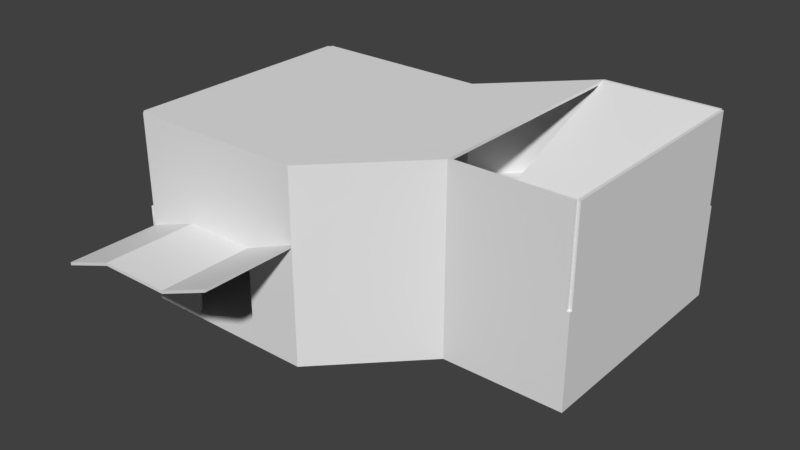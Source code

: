# Source: building.blend  (saved by Blender 2.78.5; exported with 4.5.12 LTS)
import bpy
from mathutils import Matrix  # noqa: F401  (used for matrix-valued properties, if any)

bpy.ops.wm.read_factory_settings(use_empty=True)
scene = bpy.context.scene
scene.name = 'Scene'

# ---- collections
col_collection_1 = bpy.data.collections.new('Collection 1'); scene.collection.children.link(col_collection_1)

# ---- world
world_world = bpy.data.worlds.new('World'); scene.world = world_world
world_world.color = (0.05088, 0.05088, 0.05088)
world_world.use_sun_shadow = False
world_world.sun_shadow_jitter_overblur = 0.0
world_world.cycles.sampling_method = 'MANUAL'

# ---- meshes
me_cube_001 = bpy.data.meshes.new('Cube.001')
me_cube_001.from_pydata([(-6.342, -4.827, -16.92), (-6.342, -4.827, -14.92), (-6.342, 3.173, -16.92), (-6.342, 3.173, -14.92), (-0.3419, -4.827, -16.92), (-0.3419, -4.827, -14.92), (-0.3419, 3.173, -16.92), (-0.3419, 3.173, -14.92), (6.758, -1.893, -14.92), (6.658, -1.893, -16.92), (6.658, -1.893, 15.08), (6.658, -1.893, -14.92), (-6.342, -4.927, -16.92), (-6.342, -4.927, -14.92), (-0.3419, -4.927, -14.92), (-0.3419, -4.927, -16.92), (6.758, -1.793, -14.92), (6.758, -1.793, -16.92), (-6.442, 3.173, -16.92), (-6.442, -4.827, -16.92), (-6.442, -4.827, -14.92), (-6.442, 3.173, -14.92), (-6.442, -4.927, -16.92), (-6.442, -4.927, -14.92), (-6.342, 3.273, -14.92), (-6.342, 3.273, -16.92), (-0.3419, 3.273, -16.92), (-0.3419, 3.273, -14.92), (6.758, 6.207, -16.92), (6.758, 6.207, -14.92), (-6.442, 3.273, -14.92), (-6.442, 3.273, -16.92), (-6.342, -4.827, 15.08), (-6.442, -4.827, 15.08), (-6.342, 3.173, 15.08), (-0.3419, 3.173, 15.08), (-0.3419, -4.827, 15.08), (-0.3419, -4.927, 22.27), (6.658, -1.793, -14.92), (-6.342, -4.927, 8.835), (6.658, 6.207, -16.92), (-6.442, 3.173, 15.08), (-6.442, -4.927, 15.08), (-6.342, 3.273, 15.08), (-0.3419, 3.273, 15.08), (6.658, -1.793, -16.92), (-6.442, 3.273, 15.08), (-2.142, -4.827, -14.92), (-4.542, -4.827, -14.92), (-4.542, -4.927, 15.08), (-4.542, -4.927, -14.92), (-2.142, -4.927, -14.92), (-2.142, -4.927, 15.08), (-2.142, -4.827, 15.08), (-4.542, -4.827, 15.08), (2.658, -1.793, -16.92), (2.658, 6.207, -16.92), (2.658, 6.207, -14.92), (2.658, -1.793, -14.92), (2.658, -1.893, -14.92), (2.658, -1.893, 15.08), (2.658, -1.893, -16.92), (2.658, 6.207, 15.08), (2.658, -1.793, 15.08), (2.658, 6.307, -14.92), (2.658, 6.307, -16.92), (2.658, 6.307, 15.08), (6.758, -1.893, -16.92), (6.658, 6.207, 15.08), (6.658, -1.793, 15.08), (6.658, 6.307, -14.92), (6.658, 6.307, -16.92), (6.758, 6.307, -14.92), (6.758, 6.307, -16.92), (6.758, 6.207, 15.08), (6.758, -1.793, 15.08), (6.758, -1.893, 15.08), (6.758, 6.307, 15.08), (6.658, 6.307, 15.08), (-6.342, -4.827, 16.08), (-6.442, -4.827, 16.08), (-6.342, 3.173, 16.08), (-0.3419, 3.173, 16.08), (-0.3419, -4.827, 16.08), (-0.3419, -4.927, 23.27), (2.658, -1.893, 16.08), (2.658, 6.307, 16.08), (-0.3419, 3.273, 16.08), (2.658, 6.207, 16.08), (-6.342, -4.927, 9.835), (-6.442, 3.173, 16.08), (-6.342, 3.273, 16.08), (2.658, -1.793, 16.08), (-2.142, -4.827, 16.08), (-2.142, -4.927, 16.08), (-4.542, -4.927, 16.08), (-4.542, -4.827, 16.08), (6.658, 6.207, 16.08), (6.658, -1.793, 16.08), (6.658, -1.893, 16.08), (6.658, 6.307, 16.08), (6.758, 6.207, 16.08), (6.758, -1.793, 16.08), (-6.442, -4.927, 16.08), (-6.342, -1.875, -16.92), (-0.3419, -1.875, -16.92), (-0.3419, -1.875, -14.92), (-6.442, -1.875, -16.92), (-6.442, -1.875, -14.92), (6.758, 1.159, -14.92), (6.758, 1.159, -16.92), (6.658, 1.159, -14.92), (6.658, 1.159, -16.92), (-6.442, -1.875, 15.08), (2.658, 1.159, -16.92), (2.658, 1.159, -14.92), (6.658, 1.159, 15.08), (6.758, 1.159, 15.08), (-6.342, -1.875, 16.08), (-6.442, -1.875, 16.08), (6.658, 1.159, 16.08), (6.758, 1.159, 16.08), (-2.992, -1.875, 16.08), (-0.3419, -1.731, -16.92), (-6.442, -1.731, -14.92), (6.758, 1.303, -16.92), (6.658, 1.303, -16.92), (-6.442, -1.731, 15.08), (2.658, 1.303, -16.92), (-6.342, -1.731, 16.08), (-6.442, -1.731, 16.08), (-4.473, -4.827, 15.08), (-4.473, -4.827, 16.08), (-4.473, -4.927, 16.08), (-4.473, -4.927, 15.08), (-6.342, -1.731, -16.92), (-0.3419, -1.731, -14.92), (-6.442, -1.731, -16.92), (6.758, 1.303, -14.92), (6.658, 1.303, -14.92), (2.658, 1.303, -14.92), (6.658, 1.303, 15.08), (6.758, 1.303, 15.08), (6.658, 1.303, 16.08), (6.758, 1.303, 16.08), (-2.916, -1.731, 16.08), (-6.342, -4.827, 46.08), (-6.442, -4.827, 46.08), (-6.342, -1.731, 46.08), (-6.342, 3.173, 46.08), (-0.3419, 3.173, 46.08), (-0.3419, -4.827, 46.08), (-0.3419, -4.927, 46.08), (2.658, -1.893, 46.08), (2.658, 6.307, 46.08), (-0.3419, 3.273, 46.08), (2.658, 6.207, 46.08), (-6.342, -4.927, 46.08), (-6.442, -1.731, 46.08), (-6.442, 3.173, 46.08), (-6.342, 3.273, 46.08), (2.658, -1.793, 46.08), (-2.142, -4.827, 46.08), (-2.142, -4.927, 46.08), (-4.542, -4.927, 46.08), (-4.542, -4.827, 46.08), (6.658, 6.207, 46.08), (6.658, -1.793, 46.08), (6.658, -1.893, 46.08), (6.658, 6.307, 46.08), (6.658, 1.159, 46.08), (6.758, 1.159, 46.08), (6.758, -1.793, 46.08), (6.758, 6.207, 46.08), (-4.473, -4.827, 46.08), (-4.473, -4.927, 46.08), (-6.342, -1.875, 46.08), (-6.442, -1.875, 46.08), (6.658, 1.303, 46.08), (6.758, 1.303, 46.08), (-6.342, -4.827, 47.08), (-6.442, -4.827, 47.08), (-6.342, -1.731, 47.08), (-6.342, 3.173, 47.08), (-0.3419, 3.173, 47.08), (-0.3419, -4.827, 47.08), (-0.3419, -4.927, 47.08), (2.658, -1.893, 47.08), (2.658, 6.307, 47.08), (-0.3419, 3.273, 47.08), (2.658, 6.207, 47.08), (-6.342, -4.927, 47.08), (-6.442, -1.731, 47.08), (-6.442, 3.173, 47.08), (-6.342, 3.273, 47.08), (2.658, -1.793, 47.08), (-2.142, -4.827, 47.08), (-2.142, -4.927, 47.08), (-4.542, -4.927, 47.08), (-4.542, -4.827, 47.08), (6.658, 6.207, 47.08), (6.658, -1.793, 47.08), (6.658, -1.893, 47.08), (6.658, 6.307, 47.08), (6.658, 1.159, 47.08), (6.758, 1.159, 47.08), (6.758, -1.793, 47.08), (6.758, 6.207, 47.08), (-4.473, -4.827, 47.08), (-4.473, -4.927, 47.08), (-6.342, -1.875, 47.08), (-6.442, -1.875, 47.08), (6.658, 1.303, 47.08), (6.758, 1.303, 47.08), (-0.3419, -8.055, 22.27), (-2.142, -8.055, 15.08), (-6.342, -8.055, 8.835), (-4.542, -8.055, 15.08), (-0.3419, -8.055, 23.27), (-2.142, -8.055, 16.08), (-6.342, -8.055, 9.835), (-4.542, -8.055, 16.08), (-4.473, -8.055, 16.08), (-4.473, -8.055, 15.08)], [], [(45, 17, 67, 9), (23, 13, 39, 42), (11, 9, 67, 8), (1, 3, 34, 32), (104, 105, 4, 0), (110, 109, 16, 17), (27, 24, 43, 44), (2, 18, 31, 25), (24, 30, 46, 43), (15, 14, 13, 12), (126, 40, 28, 125), (0, 4, 15, 12), (28, 40, 71, 73), (27, 44, 66, 64), (20, 23, 42, 33), (137, 124, 21, 18), (20, 19, 22, 23), (0, 12, 22, 19), (36, 5, 47, 53), (104, 0, 19, 107), (12, 13, 23, 22), (24, 25, 31, 30), (25, 24, 27, 26), (26, 27, 64, 65), (15, 4, 55, 61), (30, 21, 41, 46), (6, 2, 25, 26), (18, 21, 30, 31), (106, 5, 58, 115), (37, 14, 59, 60), (1, 32, 54, 48), (41, 34, 43, 46), (35, 7, 57, 62), (1, 48, 47, 5, 106, 136, 7, 3), (80, 103, 89, 79), (108, 20, 33, 113), (6, 26, 65, 56), (3, 7, 35, 34), (123, 6, 56, 128), (14, 15, 61, 59), (5, 36, 63, 58), (50, 48, 54, 49), (52, 53, 47, 51), (14, 37, 52, 51), (113, 33, 80, 119), (133, 94, 163, 175), (39, 13, 50, 49), (14, 51, 50, 13), (47, 48, 50, 51), (68, 62, 140, 139), (58, 63, 69, 38), (128, 56, 40, 126), (42, 103, 80, 33), (59, 61, 9, 11), (56, 65, 71, 40), (61, 55, 45, 9), (60, 59, 11, 10), (65, 64, 70, 71), (115, 58, 38, 111), (64, 66, 78, 70), (17, 16, 8, 67), (71, 70, 72, 73), (29, 28, 73, 72), (111, 38, 69, 116), (60, 10, 99, 85), (75, 69, 10, 76), (68, 74, 77, 78), (11, 8, 76, 10), (8, 16, 75, 76), (72, 70, 78, 77), (29, 72, 77, 74), (138, 29, 74, 142), (87, 91, 160, 155), (93, 132, 174, 162), (85, 99, 168, 153), (81, 90, 159, 149), (98, 92, 161, 167), (90, 130, 158, 159), (79, 89, 157, 146), (88, 97, 166, 156), (82, 88, 156, 150), (10, 69, 98, 99), (142, 74, 101, 144), (34, 41, 90, 81), (69, 75, 102, 98), (44, 43, 91, 87), (78, 66, 86, 100), (74, 68, 97, 101), (52, 37, 214, 215), (94, 133, 222, 219), (37, 60, 85, 84), (43, 34, 81, 91), (66, 44, 87, 86), (68, 78, 100, 97), (35, 53, 131, 54), (49, 134, 223, 217), (134, 49, 54, 131), (32, 34, 35, 54), (129, 145, 82, 81), (132, 93, 82, 145), (62, 36, 53, 35), (63, 62, 88, 92), (36, 62, 63), (88, 82, 93, 83), (83, 92, 88), (42, 39, 89, 103), (98, 69, 63, 92), (120, 116, 69, 98), (88, 62, 68, 97), (143, 141, 116, 120), (79, 96, 122, 118), (75, 117, 121, 102), (89, 95, 164, 157), (86, 87, 155, 154), (16, 109, 117, 75), (139, 111, 116, 141), (140, 115, 111, 139), (55, 114, 112, 45), (127, 113, 119, 130), (4, 105, 114, 55), (124, 108, 113, 127), (136, 106, 115, 140), (135, 104, 107, 137), (19, 20, 108, 107), (45, 112, 110, 17), (125, 138, 109, 110), (135, 123, 105, 104), (2, 6, 123, 135), (28, 29, 138, 125), (2, 135, 137, 18), (7, 136, 140, 57), (21, 124, 127, 41), (41, 127, 130, 90), (141, 68, 139), (94, 84, 152, 163), (97, 68, 141, 143), (96, 132, 145, 122), (118, 122, 145, 129), (52, 134, 131, 53), (37, 84, 218, 214), (117, 142, 144, 121), (97, 100, 169, 166), (109, 138, 142, 117), (114, 128, 126, 112), (84, 85, 153, 152), (105, 123, 128, 114), (107, 108, 124, 137), (112, 126, 125, 110), (157, 164, 198, 191), (162, 196, 208, 174), (154, 155, 189, 188), (179, 173, 207, 213), (163, 152, 186, 197), (166, 169, 203, 200), (152, 153, 187, 186), (166, 178, 212, 200), (151, 185, 196, 162), (173, 166, 200, 207), (164, 175, 209, 198), (165, 199, 180, 146), (167, 172, 206, 201), (149, 183, 184, 150), (174, 208, 199, 165), (79, 118, 176, 146), (100, 86, 154, 169), (119, 80, 147, 177), (91, 81, 149, 160), (120, 98, 167, 170), (143, 120, 170, 178), (92, 83, 151, 161), (118, 129, 148, 176), (80, 79, 146, 147), (99, 98, 167, 168), (97, 143, 178, 166), (121, 144, 179, 171), (130, 119, 177, 158), (129, 81, 149, 148), (102, 121, 171, 172), (144, 101, 173, 179), (81, 82, 150, 149), (98, 102, 172, 167), (96, 79, 146, 165), (132, 96, 165, 174), (101, 97, 166, 173), (83, 93, 162, 151), (95, 133, 175, 164), (208, 199, 198, 209), (185, 186, 187, 195), (183, 184, 189, 194), (182, 183, 193, 192), (189, 184, 190, 188), (180, 191, 198, 199), (186, 185, 196, 197), (188, 190, 200, 203), (195, 187, 202, 201), (204, 201, 206, 205), (212, 204, 205, 213), (180, 210, 211, 181), (200, 212, 213, 207), (210, 182, 192, 211), (196, 208, 209, 197), (150, 184, 190, 156), (175, 163, 197, 209), (156, 166, 200, 190), (146, 157, 191, 180), (146, 180, 210, 176), (159, 158, 192, 193), (177, 147, 181, 211), (167, 161, 195, 201), (149, 159, 193, 183), (178, 170, 204, 212), (153, 168, 202, 187), (155, 160, 194, 189), (171, 179, 213, 205), (169, 154, 188, 203), (160, 149, 183, 194), (170, 167, 201, 204), (161, 195, 185, 151), (176, 210, 182, 148), (147, 146, 180, 181), (168, 167, 201, 202), (158, 177, 211, 192), (148, 182, 183, 149), (172, 171, 205, 206), (156, 166, 69, 63), (92, 98, 200, 190), (190, 156, 63, 92), (150, 156, 161, 151), (156, 190, 195, 161), (185, 195, 190, 184), (162, 149, 150, 151), (148, 149, 162, 174), (176, 148, 174, 165, 146), (183, 196, 185, 184), (182, 208, 196, 183), (210, 180, 199, 208, 182), (215, 214, 218, 219), (216, 217, 221, 220), (222, 221, 217, 223), (219, 222, 223, 215), (134, 52, 215, 223), (39, 49, 217, 216), (84, 94, 219, 218), (89, 39, 216, 220), (95, 89, 220, 221), (133, 95, 221, 222), (57, 140, 62)])
_uv = me_cube_001.uv_layers.new(name='UVMap')
_uv.uv.foreach_set('vector', [0.1213, 0.7613, 0.1213, 0.7623, 0.1202, 0.7623, 0.1202, 0.7613, 0.3923, 0.6122, 0.3913, 0.6122, 0.3913, 0.3776, 0.3923, 0.316, 0.5464, 0.6122, 0.5464, 0.6319, 0.5454, 0.6319, 0.5454, 0.6122, 0.6331, 0.3065, 0.7187, 0.3065, 0.7187, 0.6027, 0.6331, 0.6027, 0.1204, 0.6329, 0.1204, 0.6921, 0.08882, 0.6921, 0.08882, 0.6329, 0.1204, 0.0, 0.1204, 0.01975, 0.08882, 0.01975, 0.08882, 0.0, 0.3923, 0.01975, 0.4565, 0.01975, 0.4565, 0.316, 0.3923, 0.316, 0.1744, 0.6329, 0.1744, 0.6319, 0.1755, 0.6319, 0.1755, 0.6329, 0.4565, 0.01975, 0.4576, 0.01975, 0.4576, 0.316, 0.4565, 0.316, 0.3271, 0.632, 0.3271, 0.6122, 0.3913, 0.6122, 0.3913, 0.632, 0.1544, 0.7613, 0.2069, 0.7613, 0.2069, 0.7623, 0.1544, 0.7623, 0.08882, 0.6329, 0.08882, 0.6921, 0.08775, 0.6921, 0.08775, 0.6329, 0.2069, 0.7623, 0.2069, 0.7613, 0.208, 0.7613, 0.208, 0.7623, 0.9021, 0.3875, 0.9021, 0.6837, 0.8696, 0.684, 0.8696, 0.3878, 0.00107, 0.6122, 5.613e-08, 0.6122, 5.103e-09, 0.316, 0.00107, 0.316, 0.03421, 0.6319, 0.03421, 0.6122, 0.08668, 0.6122, 0.08668, 0.6319, 0.00107, 0.6122, 0.00107, 0.6319, 6.124e-08, 0.6319, 5.613e-08, 0.6122, 0.08882, 0.6329, 0.08775, 0.6329, 0.08775, 0.6319, 0.08882, 0.6319, 0.208, 0.9281, 0.208, 0.6319, 0.2272, 0.6319, 0.2272, 0.9281, 0.1204, 0.6329, 0.08882, 0.6329, 0.08882, 0.6319, 0.1204, 0.6319, 0.3913, 0.632, 0.3913, 0.6122, 0.3923, 0.6122, 0.3923, 0.632, 0.4565, 0.01975, 0.4565, 0.0, 0.4576, 0.0, 0.4576, 0.01975, 0.4565, 0.0, 0.4565, 0.01975, 0.3923, 0.01975, 0.3923, 1.883e-08, 0.9021, 0.3677, 0.9021, 0.3875, 0.8696, 0.3878, 0.8696, 0.3681, 0.08775, 0.6921, 0.08882, 0.6921, 0.1213, 0.7218, 0.1202, 0.7218, 0.08775, 0.6122, 0.08668, 0.6122, 0.08668, 0.316, 0.08775, 0.316, 0.1744, 0.6921, 0.1744, 0.6329, 0.1755, 0.6329, 0.1755, 0.6921, 0.08668, 0.6319, 0.08668, 0.6122, 0.08775, 0.6122, 0.08775, 0.6319, 0.4903, 0.733, 0.4587, 0.733, 0.4912, 0.7034, 0.5227, 0.7034, 0.2946, 0.387, 0.2946, 0.01975, 0.3271, 0.02016, 0.3271, 0.3164, 0.06493, 0.9281, 0.06493, 0.6319, 0.08419, 0.6319, 0.08419, 0.9281, 0.5443, 0.4487, 0.5454, 0.4487, 0.5454, 0.4497, 0.5443, 0.4497, 0.6863, 0.2962, 0.6863, 0.0, 0.7187, 0.000417, 0.7187, 0.2966, 0.4587, 0.7923, 0.4587, 0.7745, 0.4587, 0.7508, 0.4587, 0.733, 0.4903, 0.733, 0.4918, 0.733, 0.5443, 0.733, 0.5443, 0.7923, 0.3923, 0.3061, 0.3923, 0.3061, 0.3913, 0.3677, 0.3913, 0.3061, 0.03266, 0.6122, 0.00107, 0.6122, 0.00107, 0.316, 0.03266, 0.316, 0.1744, 0.6921, 0.1755, 0.6921, 0.208, 0.7218, 0.2069, 0.7218, 0.9328, 0.2962, 0.8686, 0.2962, 0.8686, 9.417e-09, 0.9328, 0.0, 0.122, 0.6921, 0.1744, 0.6921, 0.2069, 0.7218, 0.1544, 0.7218, 0.2946, 0.01975, 0.2946, 0.0, 0.3271, 0.000417, 0.3271, 0.02016, 0.6217, 0.6319, 0.6217, 0.9281, 0.5892, 0.9285, 0.5892, 0.6323, 0.5432, 0.3677, 0.5443, 0.3677, 0.5443, 0.6639, 0.5432, 0.6639, 0.7016, 0.6027, 0.7027, 0.6027, 0.7027, 0.8989, 0.7016, 0.8989, 0.9756, 0.3672, 0.9756, 0.0, 0.9948, 0.07101, 0.9948, 0.3672, 0.03266, 0.316, 0.00107, 0.316, 0.00107, 0.3061, 0.03266, 0.3061, 0.8486, 0.3061, 0.8236, 0.3061, 0.8236, 0.009874, 0.8486, 0.009874, 0.3913, 0.3776, 0.3913, 0.6122, 0.372, 0.6122, 0.372, 0.316, 0.5443, 0.4469, 0.5443, 0.4471, 0.5443, 0.4475, 0.5443, 0.4477, 0.4587, 0.7508, 0.4587, 0.7745, 0.4576, 0.7745, 0.4576, 0.7508, 0.7187, 0.316, 0.7615, 0.316, 0.5243, 0.7034, 0.5243, 0.6639, 0.8044, 0.0, 0.8044, 0.2962, 0.7615, 0.2962, 0.7615, 0.0, 0.1544, 0.7218, 0.2069, 0.7218, 0.2069, 0.7613, 0.1544, 0.7613, 5.103e-09, 0.316, 0.0, 0.3061, 0.00107, 0.3061, 0.00107, 0.316, 0.5892, 0.6122, 0.5892, 0.6319, 0.5464, 0.6319, 0.5464, 0.6122, 0.2069, 0.7218, 0.208, 0.7218, 0.208, 0.7613, 0.2069, 0.7613, 0.1202, 0.7218, 0.1213, 0.7218, 0.1213, 0.7613, 0.1202, 0.7613, 0.5892, 0.316, 0.5892, 0.6122, 0.5464, 0.6122, 0.5464, 0.316, 0.6331, 0.0, 0.6331, 0.01975, 0.5903, 0.01975, 0.5903, 0.0, 0.5227, 0.7034, 0.4912, 0.7034, 0.4912, 0.6639, 0.5227, 0.6639, 0.6331, 0.01975, 0.6331, 0.316, 0.5903, 0.316, 0.5903, 0.01975, 0.08882, 0.0, 0.08882, 0.01975, 0.08775, 0.01975, 0.08775, 0.0, 0.5903, 0.0, 0.5903, 0.01975, 0.5892, 0.01975, 0.5892, 0.0, 0.1744, 0.01975, 0.1744, 0.0, 0.1755, 0.0, 0.1755, 0.01975, 0.2295, 0.0, 0.2611, 0.0, 0.2611, 0.2962, 0.2295, 0.2962, 0.5892, 0.316, 0.5464, 0.316, 0.5464, 0.3061, 0.5892, 0.3061, 0.5454, 0.4477, 0.5443, 0.4477, 0.5443, 0.4467, 0.5454, 0.4467, 0.5443, 0.4477, 0.5454, 0.4477, 0.5454, 0.4487, 0.5443, 0.4487, 0.5464, 0.6122, 0.5454, 0.6122, 0.5454, 0.316, 0.5464, 0.316, 0.08775, 0.01975, 0.08882, 0.01975, 0.08882, 0.316, 0.08775, 0.316, 0.5892, 0.01975, 0.5903, 0.01975, 0.5903, 0.316, 0.5892, 0.316, 0.1744, 0.01975, 0.1755, 0.01975, 0.1755, 0.316, 0.1744, 0.316, 0.122, 0.01975, 0.1744, 0.01975, 0.1744, 0.316, 0.122, 0.316, 0.3923, 0.3258, 0.4565, 0.3258, 0.4565, 0.6221, 0.3923, 0.6221, 0.6524, 0.6027, 0.6773, 0.6027, 0.6773, 0.8989, 0.6524, 0.8989, 0.5892, 0.3061, 0.5464, 0.3061, 0.5464, 0.009874, 0.5892, 0.009874, 0.8686, 0.3776, 0.8696, 0.3776, 0.8696, 0.6738, 0.8686, 0.6738, 0.7615, 0.3061, 0.8044, 0.3061, 0.8044, 0.6023, 0.7615, 0.6023, 0.08668, 0.3061, 0.03421, 0.3061, 0.03421, 0.009874, 0.08668, 0.009874, 0.5443, 0.06163, 0.5454, 0.0, 0.5454, 0.3578, 0.5443, 0.3578, 0.7615, 0.3061, 0.7187, 0.3061, 0.7187, 0.009874, 0.7615, 0.009874, 2.551e-09, 0.6319, 0.03247, 0.6323, 0.03247, 0.9286, 0.0, 0.9281, 0.7005, 0.6027, 0.7016, 0.6027, 0.7016, 0.6126, 0.7005, 0.6126, 0.122, 0.316, 0.1744, 0.316, 0.1744, 0.3258, 0.122, 0.3258, 0.8686, 0.3677, 0.8696, 0.3677, 0.8696, 0.3776, 0.8686, 0.3776, 0.6984, 0.9187, 0.6973, 0.9187, 0.6973, 0.9088, 0.6984, 0.9088, 0.3923, 0.316, 0.4565, 0.316, 0.4565, 0.3258, 0.3923, 0.3258, 0.5903, 0.316, 0.6331, 0.316, 0.6331, 0.3258, 0.5903, 0.3258, 0.6984, 0.6027, 0.6995, 0.6027, 0.6995, 0.6126, 0.6984, 0.6126, 0.2946, 0.3157, 0.2946, 0.387, 0.2611, 0.387, 0.2611, 0.3157, 0.5711, 0.6628, 0.5461, 0.6628, 0.5461, 0.6319, 0.5711, 0.6319, 0.2946, 0.387, 0.3271, 0.3164, 0.3271, 0.3262, 0.2946, 0.3968, 0.4576, 0.05175, 0.4587, 0.05175, 0.4587, 0.06163, 0.4576, 0.06163, 0.8696, 0.684, 0.9021, 0.6837, 0.9021, 0.6936, 0.8696, 0.6939, 0.6995, 0.6027, 0.7005, 0.6027, 0.7005, 0.6126, 0.6995, 0.6126, 0.295, 0.6623, 0.2757, 0.7413, 0.2507, 0.7413, 0.25, 0.7413, 0.25, 0.7423, 0.2507, 0.7423, 0.2507, 0.7732, 0.25, 0.7732, 0.2507, 0.7423, 0.25, 0.7423, 0.25, 0.7413, 0.2507, 0.7413, 0.2307, 0.7413, 0.2307, 0.6623, 0.295, 0.6623, 0.25, 0.7413, 0.3271, 0.7919, 0.3637, 0.7919, 0.3913, 0.8403, 0.3271, 0.8403, 0.3471, 0.7613, 0.372, 0.7613, 0.3913, 0.8403, 0.3637, 0.7919, 0.3271, 0.6323, 0.295, 0.7413, 0.2757, 0.7413, 0.295, 0.6623, 0.6331, 0.2966, 0.7187, 0.2966, 0.7187, 0.3065, 0.6331, 0.3065, 0.295, 0.7413, 0.3271, 0.6323, 0.3271, 0.7113, 0.4234, 0.8703, 0.3913, 0.8403, 0.372, 0.7613, 0.3913, 0.7613, 0.3913, 0.7613, 0.4234, 0.7913, 0.4234, 0.8703, 0.3923, 0.316, 0.3913, 0.3776, 0.3913, 0.3677, 0.3923, 0.3061, 0.7615, 0.3061, 0.7615, 0.2962, 0.8044, 0.2962, 0.8044, 0.3061, 0.2295, 0.3061, 0.2295, 0.2962, 0.2611, 0.2962, 0.2611, 0.3061, 0.7615, 0.3061, 0.7615, 0.316, 0.7187, 0.316, 0.7187, 0.3061, 0.228, 0.3061, 0.228, 0.2962, 0.2295, 0.2962, 0.2295, 0.3061, 0.3271, 0.7613, 0.3463, 0.7613, 0.3629, 0.7905, 0.3271, 0.7905, 0.08882, 0.316, 0.1204, 0.316, 0.1204, 0.3258, 0.08882, 0.3258, 0.8686, 0.3677, 0.8493, 0.3061, 0.8493, 0.009874, 0.8686, 0.009874, 0.8696, 0.6939, 0.9021, 0.6936, 0.9021, 0.9898, 0.8696, 0.9901, 0.08882, 0.01975, 0.1204, 0.01975, 0.1204, 0.316, 0.08882, 0.316, 0.228, 0.0, 0.2295, 0.0, 0.2295, 0.2962, 0.228, 0.2962, 0.5243, 0.7034, 0.5227, 0.7034, 0.5227, 0.6639, 0.5243, 0.6639, 0.1213, 0.7218, 0.1529, 0.7218, 0.1529, 0.7613, 0.1213, 0.7613, 0.03421, 0.316, 0.03266, 0.316, 0.03266, 0.3061, 0.03421, 0.3061, 0.08882, 0.6921, 0.1204, 0.6921, 0.1529, 0.7218, 0.1213, 0.7218, 0.03421, 0.6122, 0.03266, 0.6122, 0.03266, 0.316, 0.03421, 0.316, 0.4918, 0.733, 0.4903, 0.733, 0.5227, 0.7034, 0.5243, 0.7034, 0.122, 0.6329, 0.1204, 0.6329, 0.1204, 0.6319, 0.122, 0.6319, 0.00107, 0.6319, 0.00107, 0.6122, 0.03266, 0.6122, 0.03266, 0.6319, 0.1213, 0.7613, 0.1529, 0.7613, 0.1529, 0.7623, 0.1213, 0.7623, 0.122, 0.0, 0.122, 0.01975, 0.1204, 0.01975, 0.1204, 0.0, 0.122, 0.6329, 0.122, 0.6921, 0.1204, 0.6921, 0.1204, 0.6329, 0.1744, 0.6329, 0.1744, 0.6921, 0.122, 0.6921, 0.122, 0.6329, 0.1744, 0.0, 0.1744, 0.01975, 0.122, 0.01975, 0.122, 0.0, 0.1744, 0.6329, 0.122, 0.6329, 0.122, 0.6319, 0.1744, 0.6319, 0.5443, 0.733, 0.4918, 0.733, 0.5243, 0.7034, 0.5768, 0.7034, 0.08668, 0.6122, 0.03421, 0.6122, 0.03421, 0.316, 0.08668, 0.316, 0.08668, 0.316, 0.03421, 0.316, 0.03421, 0.3061, 0.08668, 0.3061, 0.228, 0.2962, 0.7187, 0.316, 0.228, 0.0, 0.8236, 0.3061, 0.8044, 0.2351, 0.8044, 0.009874, 0.8236, 0.009874, 0.1755, 0.3061, 0.1755, 0.2962, 0.228, 0.2962, 0.228, 0.3061, 0.3463, 0.7613, 0.3471, 0.7613, 0.3637, 0.7919, 0.3629, 0.7905, 0.3271, 0.7905, 0.3629, 0.7905, 0.3637, 0.7919, 0.3271, 0.7919, 0.2757, 0.7423, 0.2507, 0.7423, 0.2507, 0.7413, 0.2757, 0.7413, 0.2946, 0.387, 0.2946, 0.3968, 0.2611, 0.3968, 0.2611, 0.387, 0.1204, 0.316, 0.122, 0.316, 0.122, 0.3258, 0.1204, 0.3258, 0.6995, 0.6126, 0.7005, 0.6126, 0.7005, 0.9088, 0.6995, 0.9088, 0.1204, 0.01975, 0.122, 0.01975, 0.122, 0.316, 0.1204, 0.316, 0.1529, 0.7218, 0.1544, 0.7218, 0.1544, 0.7613, 0.1529, 0.7613, 0.2946, 0.3968, 0.3271, 0.3262, 0.3271, 0.6225, 0.2946, 0.622, 0.1204, 0.6921, 0.122, 0.6921, 0.1544, 0.7218, 0.1529, 0.7218, 0.03266, 0.6319, 0.03266, 0.6122, 0.03421, 0.6122, 0.03421, 0.6319, 0.1529, 0.7613, 0.1544, 0.7613, 0.1544, 0.7623, 0.1529, 0.7623, 0.8686, 0.009874, 0.8493, 0.009874, 0.8493, 0.0, 0.8686, 0.0, 0.3463, 0.009874, 0.3463, 0.0, 0.3713, 0.0, 0.3713, 0.009874, 0.8696, 0.9901, 0.9021, 0.9898, 0.9021, 0.9997, 0.8696, 1.0, 0.122, 0.622, 0.1744, 0.622, 0.1744, 0.6319, 0.122, 0.6319, 0.8236, 0.009874, 0.8044, 0.009874, 0.8044, 0.0, 0.8236, 0.0, 0.6995, 0.9088, 0.7005, 0.9088, 0.7005, 0.9187, 0.6995, 0.9187, 0.2946, 0.622, 0.3271, 0.6225, 0.3271, 0.6323, 0.2946, 0.6319, 0.1755, 0.6023, 0.228, 0.6023, 0.228, 0.6122, 0.1755, 0.6122, 0.3271, 0.009874, 0.3271, 0.0, 0.3463, 0.0, 0.3463, 0.009874, 0.6984, 0.9088, 0.6995, 0.9088, 0.6995, 0.9187, 0.6984, 0.9187, 0.8493, 0.009874, 0.8486, 0.009874, 0.8486, 0.0, 0.8493, 0.0, 0.372, 0.009874, 0.372, 0.0, 0.3913, 0.0, 0.3913, 0.009874, 0.6984, 0.6126, 0.6973, 0.6126, 0.6973, 0.6027, 0.6984, 0.6027, 0.8686, 0.6738, 0.8686, 0.6837, 0.8044, 0.6837, 0.8044, 0.6738, 0.3713, 0.009874, 0.3713, 0.0, 0.372, 0.0, 0.372, 0.009874, 0.4576, 0.3677, 0.4892, 0.3677, 0.4892, 0.6639, 0.4576, 0.6639, 0.5903, 0.3258, 0.6331, 0.3258, 0.6331, 0.6221, 0.5903, 0.6221, 0.03266, 0.3061, 0.00107, 0.3061, 0.00107, 0.009874, 0.03266, 0.009874, 0.4576, 0.06163, 0.4587, 0.06163, 0.4587, 0.3578, 0.4576, 0.3578, 0.2295, 0.3061, 0.2611, 0.3061, 0.2611, 0.6023, 0.2295, 0.6023, 0.228, 0.3061, 0.2295, 0.3061, 0.2295, 0.6023, 0.228, 0.6023, 0.03247, 0.6323, 0.06493, 0.6319, 0.06493, 0.9281, 0.03247, 0.9285, 0.4892, 0.3677, 0.4908, 0.3677, 0.4908, 0.6639, 0.4892, 0.6639, 0.3923, 0.3061, 0.3913, 0.3061, 0.3913, 0.009874, 0.3923, 0.009874, 0.7005, 0.6126, 0.7016, 0.6126, 0.7016, 0.9088, 0.7005, 0.9088, 0.1755, 0.3061, 0.228, 0.3061, 0.228, 0.6023, 0.1755, 0.6023, 0.1204, 0.3258, 0.122, 0.3258, 0.122, 0.622, 0.1204, 0.622, 0.03421, 0.3061, 0.03266, 0.3061, 0.03266, 0.009874, 0.03421, 0.009874, 0.4908, 0.3677, 0.5432, 0.3677, 0.5432, 0.6639, 0.4908, 0.6639, 0.08882, 0.3258, 0.1204, 0.3258, 0.1204, 0.622, 0.08882, 0.622, 0.122, 0.3258, 0.1744, 0.3258, 0.1744, 0.622, 0.122, 0.622, 0.9663, 0.6639, 0.9021, 0.6639, 0.9021, 0.3677, 0.9663, 0.3677, 0.6984, 0.9088, 0.6973, 0.9088, 0.6973, 0.6126, 0.6984, 0.6126, 0.6781, 0.6027, 0.6973, 0.6027, 0.6973, 0.8989, 0.6781, 0.8989, 0.6773, 0.6027, 0.6781, 0.6027, 0.6781, 0.8989, 0.6773, 0.8989, 0.6984, 0.6126, 0.6995, 0.6126, 0.6995, 0.9088, 0.6984, 0.9088, 0.6331, 0.6027, 0.6524, 0.6027, 0.6524, 0.8989, 0.6331, 0.8989, 0.8493, 0.3061, 0.8486, 0.3061, 0.8486, 0.009874, 0.8493, 0.009874, 0.3281, 0.7419, 0.3281, 0.7425, 0.3271, 0.7425, 0.3271, 0.7419, 0.3281, 0.7011, 0.3271, 0.7011, 0.3595, 0.6715, 0.3606, 0.6715, 0.4137, 0.7603, 0.4137, 0.7011, 0.4148, 0.7011, 0.4148, 0.7603, 0.3613, 0.7603, 0.4137, 0.7603, 0.4137, 0.7613, 0.3613, 0.7613, 0.4148, 0.7011, 0.4137, 0.7011, 0.4462, 0.6715, 0.4473, 0.6715, 0.3281, 0.7603, 0.3271, 0.7603, 0.3271, 0.7425, 0.3281, 0.7425, 0.3271, 0.7011, 0.3281, 0.7011, 0.3281, 0.7188, 0.3271, 0.7188, 0.4473, 0.6715, 0.4462, 0.6715, 0.4462, 0.632, 0.4473, 0.632, 0.3606, 0.6715, 0.3595, 0.6715, 0.3595, 0.632, 0.3606, 0.632, 0.5443, 0.3969, 0.5443, 0.3677, 0.5454, 0.3677, 0.5454, 0.3969, 0.5443, 0.3983, 0.5443, 0.3969, 0.5454, 0.3969, 0.5454, 0.3983, 0.3281, 0.7603, 0.3597, 0.7603, 0.3597, 0.7613, 0.3281, 0.7613, 0.5443, 0.4467, 0.5443, 0.3983, 0.5454, 0.3983, 0.5454, 0.4467, 0.3597, 0.7603, 0.3613, 0.7603, 0.3613, 0.7613, 0.3597, 0.7613, 0.3281, 0.7188, 0.3281, 0.7419, 0.3271, 0.7419, 0.3271, 0.7188, 0.9983, 0.6774, 1.0, 0.6871, 0.968, 0.6922, 0.9663, 0.6825, 0.8486, 0.009874, 0.8236, 0.009874, 0.8236, 0.0, 0.8486, 0.0, 0.7615, 0.009874, 0.7187, 0.009874, 0.7187, 0.0, 0.7615, 0.0, 0.5443, 0.3578, 0.5454, 0.3578, 0.5454, 0.3677, 0.5443, 0.3677, 0.5443, 0.3578, 0.5443, 0.3677, 0.5127, 0.3677, 0.5127, 0.3578, 0.08668, 0.009874, 0.03421, 0.009874, 0.03421, 0.0, 0.08668, 0.0, 0.03266, 0.009874, 0.00107, 0.009874, 0.00107, 0.0, 0.03266, 0.0, 0.7615, 0.6023, 0.8044, 0.6023, 0.8044, 0.6122, 0.7615, 0.6122, 0.8686, 0.6738, 0.8696, 0.6738, 0.8696, 0.6837, 0.8686, 0.6837, 0.228, 0.6023, 0.2295, 0.6023, 0.2295, 0.6122, 0.228, 0.6122, 0.5892, 0.009874, 0.5464, 0.009874, 0.5464, 0.0, 0.5892, 0.0, 0.3923, 0.6221, 0.4565, 0.6221, 0.4565, 0.6319, 0.3923, 0.6319, 0.1204, 0.622, 0.122, 0.622, 0.122, 0.6319, 0.1204, 0.6319, 0.5903, 0.6221, 0.6331, 0.6221, 0.6331, 0.6319, 0.5903, 0.6319, 0.4576, 0.3578, 0.4587, 0.3578, 0.4587, 0.3677, 0.4576, 0.3677, 0.2295, 0.6023, 0.2611, 0.6023, 0.2611, 0.6122, 0.2295, 0.6122, 0.6324, 0.6619, 0.6217, 0.6619, 0.622, 0.632, 0.6327, 0.6319, 0.5127, 0.3578, 0.5127, 0.3677, 0.5112, 0.3677, 0.5112, 0.3578, 0.3923, 0.009874, 0.3913, 0.009874, 0.3913, 0.0, 0.3923, 0.0, 0.7005, 0.9088, 0.7016, 0.9088, 0.7016, 0.9187, 0.7005, 0.9187, 0.03421, 0.009874, 0.03266, 0.009874, 0.03266, 0.0, 0.03421, 0.0, 0.5112, 0.3578, 0.5112, 0.3677, 0.4587, 0.3677, 0.4587, 0.3578, 0.08882, 0.622, 0.1204, 0.622, 0.1204, 0.6319, 0.08882, 0.6319, 0.8044, 0.6033, 0.7615, 0.6033, 0.7615, 0.2962, 0.8044, 0.2962, 0.7615, 0.3069, 0.7187, 0.3069, 0.7187, 0.0, 0.7615, 0.0, 0.968, 0.6922, 0.9663, 0.6825, 0.9983, 0.3677, 1.0, 0.3775, 0.7722, 0.7136, 0.8044, 0.6837, 0.8044, 0.7627, 0.7722, 0.7926, 0.6327, 0.7409, 0.622, 0.7409, 0.6217, 0.6619, 0.6324, 0.6619, 0.3281, 0.7011, 0.3606, 0.6715, 0.4462, 0.6715, 0.4137, 0.7011, 0.753, 0.7926, 0.708, 0.7136, 0.7722, 0.7136, 0.7722, 0.7926, 0.708, 0.7621, 0.708, 0.7136, 0.753, 0.7926, 0.728, 0.7926, 0.708, 0.7635, 0.708, 0.7621, 0.728, 0.7926, 0.7273, 0.7926, 0.708, 0.7926, 0.4137, 0.7603, 0.3281, 0.7188, 0.3281, 0.7011, 0.4137, 0.7011, 0.3613, 0.7603, 0.3281, 0.7419, 0.3281, 0.7188, 0.4137, 0.7603, 0.3597, 0.7603, 0.3281, 0.7603, 0.3281, 0.7425, 0.3281, 0.7419, 0.3613, 0.7603, 0.8044, 0.7625, 0.8265, 0.6922, 0.8319, 0.6837, 0.8097, 0.754, 0.8095, 0.8366, 0.8265, 0.7744, 0.8319, 0.7659, 0.8149, 0.8281, 0.8313, 0.7656, 0.8319, 0.7659, 0.8265, 0.7744, 0.8259, 0.7741, 0.8097, 0.754, 0.8313, 0.7656, 0.8259, 0.7741, 0.8044, 0.7625, 0.2507, 0.7423, 0.2757, 0.7423, 0.2757, 0.7732, 0.2507, 0.7732, 0.7187, 0.6745, 0.7187, 0.6127, 0.7522, 0.6127, 0.7522, 0.6745, 0.795, 0.6122, 0.795, 0.6834, 0.7615, 0.6834, 0.7615, 0.6122, 0.8654, 0.7455, 0.8654, 0.7554, 0.8319, 0.7554, 0.8319, 0.7455, 0.8654, 0.6837, 0.8654, 0.7455, 0.8319, 0.7455, 0.8319, 0.6837, 0.5461, 0.6628, 0.5454, 0.6628, 0.5454, 0.6319, 0.5461, 0.6319, 0.5768, 0.7034, 0.5243, 0.7034, 0.7615, 0.316])
me_cube_001.use_remesh_preserve_volume = False
me_cube_001.use_remesh_preserve_attributes = False
me_cube_001.use_mirror_vertex_groups = False
me_cube_001.update()

# ---- objects
ob_cube = bpy.data.objects.new('Cube', me_cube_001)

# ---- transforms, parenting, visibility, modifiers, constraints
ob_cube.location = (-0.2475, 1.827, 1.592)
ob_cube.scale = (1.0, 1.0, 0.1)
ob_cube.lineart.crease_threshold = 0.0

# ---- collection membership
col_collection_1.objects.link(ob_cube)

# ---- scene / render settings (as saved in the file)
scene.frame_start = 1; scene.frame_end = 250; scene.frame_set(5)
scene.render.engine = 'CYCLES'
scene.render.resolution_percentage = 50
scene.render.dither_intensity = 0.0
scene.cycles.use_denoising = False
scene.cycles.samples = 128
scene.cycles.sampling_pattern = 'TABULATED_SOBOL'
scene.cycles.use_adaptive_sampling = False
scene.cycles.use_light_tree = False
scene.cycles.blur_glossy = 0.0
scene.cycles.sample_clamp_indirect = 0.0
scene.view_settings.view_transform = 'Standard'
bpy.context.view_layer.update()

# ---- added for rendering (the .blend has no active camera and no usable light): camera, sun
cam_auto = bpy.data.cameras.new('AutoCamera')
cam_auto.lens = 50.0
cam_auto.sensor_width = 36.0
cam_auto.clip_end = 1000.0
ob_auto_camera = bpy.data.objects.new('AutoCamera', cam_auto)
scene.collection.objects.link(ob_auto_camera)
ob_auto_camera.location = (18.9047, -21.84, 18.2953)
ob_auto_camera.rotation_euler = (1.09748, -7.21219e-08, 0.694738)
scene.camera = ob_auto_camera
light_auto_sun = bpy.data.lights.new('AutoSun', 'SUN')
light_auto_sun.energy = 3.0
light_auto_sun.angle = 0.0523599
ob_auto_sun = bpy.data.objects.new('AutoSun', light_auto_sun)
scene.collection.objects.link(ob_auto_sun)
ob_auto_sun.rotation_euler = (0.872665, 0.174533, 0.523599)
bpy.context.view_layer.update()
